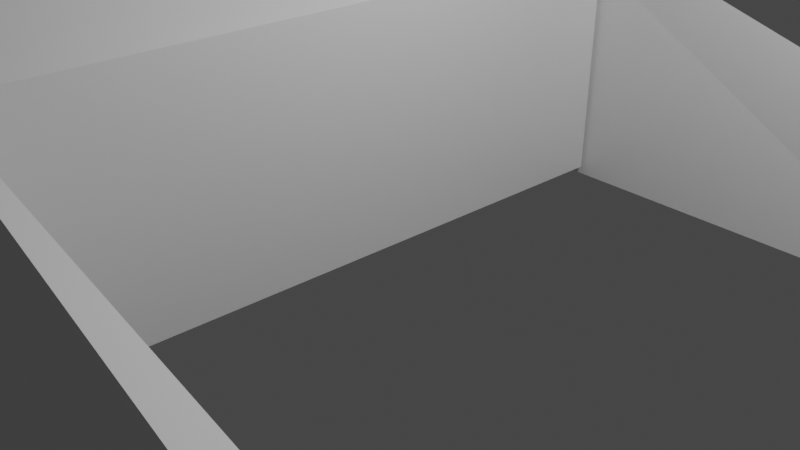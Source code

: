 # Source: PlayerModel.blend  (saved by Blender 2.91.10; exported with 4.5.12 LTS)
import bpy
from mathutils import Matrix  # noqa: F401  (used for matrix-valued properties, if any)

bpy.ops.wm.read_factory_settings(use_empty=True)
scene = bpy.context.scene
scene.name = 'Scene'

# ---- collections
col_collection = bpy.data.collections.new('Collection'); scene.collection.children.link(col_collection)

# ---- materials (node trees are filled in below, after node groups)
mat_material = bpy.data.materials.new('Material')
mat_material.alpha_threshold = 0.0
mat_material.use_transparent_shadow = False
mat_material.line_color = (0.0, 0.0, 0.0, 1.0)

# ---- material node trees
mat_material.use_nodes = True; mat_material.node_tree.nodes.clear()
_N = mat_material.node_tree.nodes; _L = mat_material.node_tree.links
n0 = _N.new('ShaderNodeOutputMaterial'); n0.name = 'Material Output'; n0.location = (300, 300)
n1 = _N.new('ShaderNodeBsdfPrincipled'); n1.name = 'Principled BSDF'; n1.location = (10, 300)
n1.distribution = 'GGX'
n1.subsurface_method = 'BURLEY'
n1.inputs[2].default_value = 0.4
n1.inputs[3].default_value = 1.45
n1.inputs[27].default_value = (0.0, 0.0, 0.0, 1.0)
n1.inputs[28].default_value = 1.0
_L.new(n1.outputs[0], n0.inputs[0])
n0.is_active_output = True

# ---- world
world_world = bpy.data.worlds.new('World'); scene.world = world_world
world_world.use_nodes = True; world_world.node_tree.nodes.clear()
_N = world_world.node_tree.nodes; _L = world_world.node_tree.links
n0 = _N.new('ShaderNodeOutputWorld'); n0.name = 'World Output'; n0.location = (300, 300)
n1 = _N.new('ShaderNodeBackground'); n1.name = 'Background'; n1.location = (10, 300)
n1.inputs[0].default_value = (0.05088, 0.05088, 0.05088, 1.0)
_L.new(n1.outputs[0], n0.inputs[0])
n0.is_active_output = True
world_world.color = (0.05088, 0.05088, 0.05088)
world_world.use_sun_shadow = False
world_world.sun_shadow_jitter_overblur = 0.0

# ---- cameras
cam_camera = bpy.data.cameras.new('Camera')
cam_camera.clip_end = 100.0
cam_camera.ortho_scale = 7.314

# ---- lights
light_light = bpy.data.lights.new('Light', 'POINT')
light_light.transmission_factor = 0.0
light_light.energy = 1000.0
light_light.shadow_soft_size = 0.1
light_light.shadow_maximum_resolution = 0.006
light_light.use_absolute_resolution = True

# ---- meshes
me_cube = bpy.data.meshes.new('Cube')
me_cube.from_pydata([(1.303, 0.9585, 0.5863), (1.107, 0.9722, -1.079), (1.249, -1.009, 0.6428), (1.014, -1.002, -1.033), (-0.9826, 0.9991, 0.9789), (-0.9905, 0.9987, -1.011), (-0.8799, -0.9814, 1.038), (-0.9912, -0.9997, -1.008)], [], [(0, 4, 6, 2), (3, 2, 6, 7), (7, 6, 4, 5), (5, 1, 3, 7), (1, 0, 2, 3), (5, 4, 0, 1)])
_uv = me_cube.uv_layers.new(name='UVMap')
_uv.uv.foreach_set('vector', [0.625, 0.5, 0.875, 0.5, 0.875, 0.75, 0.625, 0.75, 0.375, 0.75, 0.625, 0.75, 0.625, 1.0, 0.375, 1.0, 0.375, 0.0, 0.625, 0.0, 0.625, 0.25, 0.375, 0.25, 0.125, 0.5, 0.375, 0.5, 0.375, 0.75, 0.125, 0.75, 0.375, 0.5, 0.625, 0.5, 0.625, 0.75, 0.375, 0.75, 0.375, 0.25, 0.625, 0.25, 0.625, 0.5, 0.375, 0.5])
me_cube.materials.append(mat_material)
me_cube.use_remesh_preserve_volume = False
me_cube.use_remesh_preserve_attributes = False
me_cube.use_mirror_vertex_groups = False
me_cube.update()
me_cube_001 = bpy.data.meshes.new('Cube.001')
me_cube_001.from_pydata([(0.8884, 1.088, 2.736), (0.9749, 1.008, -0.8952), (1.054, -1.011, 0.7279), (0.9942, -0.9958, -0.9634), (-0.759, 0.8369, 0.7721), (-1.001, 0.9998, -0.9779), (0.02012, -1.053, 0.9216), (-0.9926, -0.9998, -0.9889)], [], [(0, 4, 6, 2), (3, 2, 6, 7), (7, 6, 4, 5), (5, 1, 3, 7), (1, 0, 2, 3), (5, 4, 0, 1)])
_uv = me_cube_001.uv_layers.new(name='UVMap')
_uv.uv.foreach_set('vector', [0.625, 0.5, 0.875, 0.5, 0.875, 0.75, 0.625, 0.75, 0.375, 0.75, 0.625, 0.75, 0.625, 1.0, 0.375, 1.0, 0.375, 0.0, 0.625, 0.0, 0.625, 0.25, 0.375, 0.25, 0.125, 0.5, 0.375, 0.5, 0.375, 0.75, 0.125, 0.75, 0.375, 0.5, 0.625, 0.5, 0.625, 0.75, 0.375, 0.75, 0.375, 0.25, 0.625, 0.25, 0.625, 0.5, 0.375, 0.5])
me_cube_001.materials.append(mat_material)
me_cube_001.use_remesh_preserve_volume = False
me_cube_001.use_remesh_preserve_attributes = False
me_cube_001.use_mirror_vertex_groups = False
me_cube_001.update()
me_cube_002 = bpy.data.meshes.new('Cube.002')
me_cube_002.from_pydata([(1.238, 1.018, 0.7588), (1.008, 0.9974, -0.9676), (1.102, -1.14, 2.758), (1.008, -1.009, -0.8923), (0.05858, 1.003, 0.893), (-0.9844, 0.999, -0.9877), (-0.9816, -1.007, 1.088), (-0.9947, -1.002, -0.9708)], [], [(0, 4, 6, 2), (3, 2, 6, 7), (7, 6, 4, 5), (5, 1, 3, 7), (1, 0, 2, 3), (5, 4, 0, 1)])
_uv = me_cube_002.uv_layers.new(name='UVMap')
_uv.uv.foreach_set('vector', [0.625, 0.5, 0.875, 0.5, 0.875, 0.75, 0.625, 0.75, 0.375, 0.75, 0.625, 0.75, 0.625, 1.0, 0.375, 1.0, 0.375, 0.0, 0.625, 0.0, 0.625, 0.25, 0.375, 0.25, 0.125, 0.5, 0.375, 0.5, 0.375, 0.75, 0.125, 0.75, 0.375, 0.5, 0.625, 0.5, 0.625, 0.75, 0.375, 0.75, 0.375, 0.25, 0.625, 0.25, 0.625, 0.5, 0.375, 0.5])
me_cube_002.materials.append(mat_material)
me_cube_002.use_remesh_preserve_volume = False
me_cube_002.use_remesh_preserve_attributes = False
me_cube_002.use_mirror_vertex_groups = False
me_cube_002.update()

# ---- objects
ob_cube = bpy.data.objects.new('Cube', me_cube)
ob_light = bpy.data.objects.new('Light', light_light)
ob_camera = bpy.data.objects.new('Camera', cam_camera)
ob_cube_001 = bpy.data.objects.new('Cube.001', me_cube_001)
ob_cube_002 = bpy.data.objects.new('Cube.002', me_cube_002)

# ---- transforms, parenting, visibility, modifiers, constraints
ob_cube.location = (-1.232, -0.1719, 1.05)
ob_cube.scale = (0.5, 4.17, 1.71)
ob_cube.lock_rotations_4d = False
ob_cube.empty_display_type = 'ARROWS'
ob_cube.lineart.crease_threshold = 0.0
_m = ob_cube.modifiers.new('Solidify', 'SOLIDIFY')
_m = ob_cube.modifiers.new('Curve', 'CURVE')
ob_light.location = (4.076, 1.005, 5.904)
ob_light.rotation_euler = (0.6503, 0.05522, 1.866)
ob_light.lock_rotations_4d = False
ob_light.empty_display_type = 'ARROWS'
ob_light.color = (0.0, 0.0, 0.0, 0.0)
ob_light.lineart.crease_threshold = 0.0
ob_camera.location = (7.359, -6.926, 4.958)
ob_camera.rotation_euler = (1.109, 0.0, 0.8149)
ob_camera.lock_rotations_4d = False
ob_camera.empty_display_type = 'ARROWS'
ob_camera.color = (0.0, 0.0, 0.0, 0.0)
ob_camera.display_type = 'WIRE'
ob_camera.lineart.crease_threshold = 0.0
ob_cube_001.location = (1.176, -4.669, 0.0)
ob_cube_001.rotation_euler = (0.0, -0.0, 1.571)
ob_cube_001.scale = (0.5, 2.985, 1.0)
ob_cube_001.lock_rotations_4d = False
ob_cube_001.empty_display_type = 'ARROWS'
ob_cube_001.lineart.crease_threshold = 0.0
ob_cube_002.location = (1.219, 4.427, 0.0)
ob_cube_002.rotation_euler = (0.0, -0.0, -1.571)
ob_cube_002.scale = (0.5, 2.965, 1.0)
ob_cube_002.lock_rotations_4d = False
ob_cube_002.empty_display_type = 'ARROWS'
ob_cube_002.lineart.crease_threshold = 0.0

# ---- collection membership
col_collection.objects.link(ob_cube)
col_collection.objects.link(ob_light)
col_collection.objects.link(ob_camera)
col_collection.objects.link(ob_cube_001)
col_collection.objects.link(ob_cube_002)

# ---- scene / render settings (as saved in the file)
scene.camera = ob_camera
scene.frame_start = 1; scene.frame_end = 250; scene.frame_set(3)
scene.render.engine = 'BLENDER_EEVEE_NEXT'
scene.cycles.use_denoising = False
scene.cycles.samples = 128
scene.cycles.sampling_pattern = 'TABULATED_SOBOL'
scene.cycles.use_adaptive_sampling = False
scene.cycles.use_light_tree = False
scene.view_settings.view_transform = 'Filmic'
bpy.context.view_layer.update()
